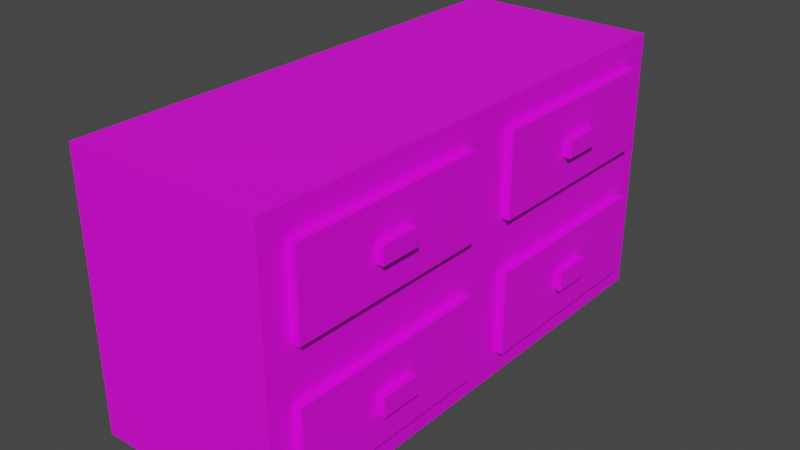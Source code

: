 # Source: drawer.blend  (saved by Blender 3.3.6; exported with 4.5.12 LTS)
import bpy
from mathutils import Matrix  # noqa: F401  (used for matrix-valued properties, if any)

bpy.ops.wm.read_factory_settings(use_empty=True)
scene = bpy.context.scene
scene.name = 'Scene'

# ---- collections
col_collection = bpy.data.collections.new('Collection'); scene.collection.children.link(col_collection)

# ---- images (referenced by path relative to the original .blend; pixels are not part of the script)
import os
ASSET_DIR = os.environ.get("B2B_ASSET_DIR", "")  # directory of the original .blend (textures are referenced by path, not embedded)
HERE = os.path.dirname(os.path.abspath(__file__))  # packed textures are extracted next to this script under _unpacked/

def load_image(name, relpath, width, height, colorspace="sRGB"):
    """Load a texture the original file referenced (path relative to the .blend, or extracted next to this script)."""
    p = next((c for c in (os.path.join(HERE, relpath), os.path.join(ASSET_DIR, relpath)) if relpath and os.path.exists(c)), "")
    if p:
        img = bpy.data.images.load(p, check_existing=True)
        img.name = name
    else:  # same state as the original file: an image datablock whose file is absent (Cycles renders it pink)
        img = bpy.data.images.new(name, width, height)
        img.source = "FILE"
        img.filepath = "//" + (relpath or name)
    img.colorspace_settings.name = colorspace
    return img
img_drawer = load_image('drawer', 'drawer.png', 1024, 1024, 'sRGB')

# ---- materials (node trees are filled in below, after node groups)
mat_material_001 = bpy.data.materials.new('Material.001')
mat_material_001.use_transparent_shadow = False

# ---- material node trees
mat_material_001.use_nodes = True; mat_material_001.node_tree.nodes.clear()
_N = mat_material_001.node_tree.nodes; _L = mat_material_001.node_tree.links
n0 = _N.new('ShaderNodeBsdfPrincipled'); n0.name = 'Principled BSDF'; n0.location = (10, 300)
n0.distribution = 'GGX'
n0.subsurface_method = 'RANDOM_WALK_SKIN'
n0.inputs[3].default_value = 1.45
n0.inputs[27].default_value = (0.0, 0.0, 0.0, 1.0)
n0.inputs[28].default_value = 1.0
n1 = _N.new('ShaderNodeOutputMaterial'); n1.name = 'Material Output'; n1.location = (300, 300)
n2 = _N.new('ShaderNodeTexImage'); n2.name = 'Image Texture'; n2.location = (-280, 260)
n2.image = img_drawer
_L.new(n0.outputs[0], n1.inputs[0])
_L.new(n2.outputs[0], n0.inputs[0])
n1.is_active_output = True

# ---- world
world_world = bpy.data.worlds.new('World'); scene.world = world_world
world_world.use_nodes = True; world_world.node_tree.nodes.clear()
_N = world_world.node_tree.nodes; _L = world_world.node_tree.links
n0 = _N.new('ShaderNodeOutputWorld'); n0.name = 'World Output'; n0.location = (300, 300)
n1 = _N.new('ShaderNodeBackground'); n1.name = 'Background'; n1.location = (10, 300)
n1.inputs[0].default_value = (0.05088, 0.05088, 0.05088, 1.0)
_L.new(n1.outputs[0], n0.inputs[0])
n0.is_active_output = True
world_world.color = (0.05088, 0.05088, 0.05088)
world_world.use_sun_shadow = False
world_world.sun_shadow_jitter_overblur = 0.0

# ---- meshes
me_cube_dynamic_collide = bpy.data.meshes.new('Cube.dynamic.collide')
me_cube_dynamic_collide.from_pydata([(-1.0, -2.568, -1.0), (-1.0, -2.568, 1.723), (-1.0, 0.0, 0.3613), (1.0, 0.0, 0.3613), (1.0, -2.312, -0.7448), (1.0, -2.302, 1.457), (1.0, -2.302, 0.6265), (-1.0, -2.568, 0.3613), (-1.0, 0.0, -1.0), (-1.0, 0.0, 1.723), (1.0, 0.0, -1.0), (1.0, 0.0, 1.723), (1.0, -2.312, 0.106), (1.0, -0.2653, 0.6265), (1.0, -0.2653, 1.457), (1.0, -2.568, 1.723), (1.0, -2.568, 0.3613), (1.0, -0.2552, 0.106), (1.0, -2.568, -1.0), (1.087, -1.08, 1.129), (1.0, -0.2552, -0.7448), (1.087, -1.08, 0.9546), (1.087, -1.078, -0.2206), (1.087, -1.078, -0.4181), (1.087, -1.487, 0.9546), (1.087, -1.487, 1.129), (1.087, -1.49, -0.2206), (1.087, -1.49, -0.4181), (1.087, -0.2653, 1.457), (1.087, -0.2653, 0.6265), (1.087, -0.2552, 0.106), (1.087, -0.2552, -0.7448), (1.087, -2.302, 0.6265), (1.087, -2.302, 1.457), (1.087, -2.312, 0.106), (1.087, -2.312, -0.7448), (1.168, -1.08, 1.129), (1.168, -1.08, 0.9546), (1.168, -1.078, -0.2206), (1.168, -1.078, -0.4181), (1.168, -1.487, 0.9546), (1.168, -1.487, 1.129), (1.168, -1.49, -0.2206), (1.168, -1.49, -0.4181), (-1.0, 2.568, -1.0), (-1.0, 2.568, 1.723), (1.0, 2.312, -0.7448), (1.0, 2.302, 1.457), (1.0, 2.302, 0.6265), (-1.0, 2.568, 0.3613), (1.0, 2.312, 0.106), (1.0, 0.2653, 0.6265), (1.0, 0.2653, 1.457), (1.0, 2.568, 1.723), (1.0, 2.568, 0.3613), (1.0, 0.2552, 0.106), (1.0, 2.568, -1.0), (1.087, 1.08, 1.129), (1.0, 0.2552, -0.7448), (1.087, 1.08, 0.9546), (1.087, 1.078, -0.2206), (1.087, 1.078, -0.4181), (1.087, 1.487, 0.9546), (1.087, 1.487, 1.129), (1.087, 1.49, -0.2206), (1.087, 1.49, -0.4181), (1.087, 0.2653, 1.457), (1.087, 0.2653, 0.6265), (1.087, 0.2552, 0.106), (1.087, 0.2552, -0.7448), (1.087, 2.302, 0.6265), (1.087, 2.302, 1.457), (1.087, 2.312, 0.106), (1.087, 2.312, -0.7448), (1.168, 1.08, 1.129), (1.168, 1.08, 0.9546), (1.168, 1.078, -0.2206), (1.168, 1.078, -0.4181), (1.168, 1.487, 0.9546), (1.168, 1.487, 1.129), (1.168, 1.49, -0.2206), (1.168, 1.49, -0.4181)], [], [(12, 4, 35, 34), (16, 15, 1, 7), (8, 10, 18, 0), (11, 9, 1, 15), (18, 16, 7, 0), (6, 13, 29, 32), (0, 7, 2, 8), (7, 1, 9, 2), (13, 6, 16, 3), (14, 13, 3, 11), (6, 5, 15, 16), (5, 14, 11, 15), (12, 17, 3, 16), (4, 12, 16, 18), (20, 4, 18, 10), (17, 20, 10, 3), (22, 26, 42, 38), (27, 23, 39, 43), (20, 17, 30, 31), (14, 5, 33, 28), (4, 20, 31, 35), (17, 12, 34, 30), (13, 14, 28, 29), (5, 6, 32, 33), (19, 21, 29, 28), (22, 23, 31, 30), (21, 24, 32, 29), (24, 25, 33, 32), (25, 19, 28, 33), (26, 22, 30, 34), (27, 26, 34, 35), (23, 27, 35, 31), (37, 36, 41, 40), (39, 38, 42, 43), (25, 24, 40, 41), (23, 22, 38, 39), (26, 27, 43, 42), (19, 25, 41, 36), (24, 21, 37, 40), (21, 19, 36, 37), (50, 72, 73, 46), (54, 49, 45, 53), (8, 44, 56, 10), (11, 53, 45, 9), (56, 44, 49, 54), (48, 70, 67, 51), (44, 8, 2, 49), (49, 2, 9, 45), (51, 3, 54, 48), (52, 11, 3, 51), (48, 54, 53, 47), (47, 53, 11, 52), (50, 54, 3, 55), (46, 56, 54, 50), (58, 10, 56, 46), (55, 3, 10, 58), (60, 76, 80, 64), (65, 81, 77, 61), (58, 69, 68, 55), (52, 66, 71, 47), (46, 73, 69, 58), (55, 68, 72, 50), (51, 67, 66, 52), (47, 71, 70, 48), (57, 66, 67, 59), (60, 68, 69, 61), (59, 67, 70, 62), (62, 70, 71, 63), (63, 71, 66, 57), (64, 72, 68, 60), (65, 73, 72, 64), (61, 69, 73, 65), (75, 78, 79, 74), (77, 81, 80, 76), (63, 79, 78, 62), (61, 77, 76, 60), (64, 80, 81, 65), (57, 74, 79, 63), (62, 78, 75, 59), (59, 75, 74, 57)])
_uv = me_cube_dynamic_collide.uv_layers.new(name='UVMap')
_uv.uv.foreach_set('vector', [0.4868, 0.8239, 0.4868, 0.7448, 0.4949, 0.7448, 0.4949, 0.8239, 0.2011, 0.6496, 0.2011, 0.7761, 0.01528, 0.7761, 0.01528, 0.6496, 0.5824, 0.2539, 0.7683, 0.2539, 0.7683, 0.4925, 0.5824, 0.4925, 0.7989, 0.2539, 0.9847, 0.2539, 0.9847, 0.4925, 0.7989, 0.4925, 0.2011, 0.5231, 0.2011, 0.6496, 0.01528, 0.6496, 0.01528, 0.5231, 0.7447, 0.9322, 0.7447, 0.7429, 0.7528, 0.7429, 0.7528, 0.9322, 0.2683, 0.4925, 0.1418, 0.4925, 0.1418, 0.2539, 0.2683, 0.2539, 0.1418, 0.4925, 0.01528, 0.4925, 0.01528, 0.2539, 0.1418, 0.2539, 0.4007, 0.2292, 0.4007, 0.03993, 0.4254, 0.01528, 0.4254, 0.2539, 0.3235, 0.2292, 0.4007, 0.2292, 0.4254, 0.2539, 0.2989, 0.2539, 0.4007, 0.03993, 0.3235, 0.03993, 0.2989, 0.01528, 0.4254, 0.01528, 0.3235, 0.03993, 0.3235, 0.2292, 0.2989, 0.2539, 0.2989, 0.01528, 0.4491, 0.039, 0.4491, 0.2302, 0.4254, 0.2539, 0.4254, 0.01528, 0.5282, 0.039, 0.4491, 0.039, 0.4254, 0.01528, 0.5519, 0.01528, 0.5282, 0.2302, 0.5282, 0.039, 0.5519, 0.01528, 0.5519, 0.2539, 0.4491, 0.2302, 0.5282, 0.2302, 0.5519, 0.2539, 0.4254, 0.2539, 0.3688, 0.8066, 0.3688, 0.8449, 0.3613, 0.8449, 0.3613, 0.8066, 0.3993, 0.8449, 0.3993, 0.8066, 0.4068, 0.8066, 0.4068, 0.8449, 0.5335, 0.7448, 0.5335, 0.8239, 0.5254, 0.8239, 0.5254, 0.7448, 0.7915, 0.7429, 0.7915, 0.9322, 0.7834, 0.9322, 0.7834, 0.7429, 0.6674, 0.9341, 0.6674, 0.7429, 0.6755, 0.7429, 0.6755, 0.9341, 0.891, 0.5231, 0.891, 0.7142, 0.8829, 0.7142, 0.8829, 0.5231, 0.1007, 0.8066, 0.1007, 0.8838, 0.0926, 0.8838, 0.0926, 0.8066, 0.01528, 0.8838, 0.01528, 0.8066, 0.02338, 0.8066, 0.02338, 0.8838, 0.6979, 0.6366, 0.7141, 0.6366, 0.7446, 0.7124, 0.6674, 0.7124, 0.4785, 0.6378, 0.4968, 0.6378, 0.5272, 0.7142, 0.4481, 0.7142, 0.7141, 0.6366, 0.7141, 0.5988, 0.7446, 0.5231, 0.7446, 0.7124, 0.7141, 0.5988, 0.6979, 0.5988, 0.6674, 0.5231, 0.7446, 0.5231, 0.6979, 0.5988, 0.6979, 0.6366, 0.6674, 0.7124, 0.6674, 0.5231, 0.4785, 0.5995, 0.4785, 0.6378, 0.4481, 0.7142, 0.4481, 0.5231, 0.4968, 0.5995, 0.4785, 0.5995, 0.4481, 0.5231, 0.5272, 0.5231, 0.4968, 0.6378, 0.4968, 0.5995, 0.5272, 0.5231, 0.5272, 0.7142, 0.284, 0.8445, 0.2677, 0.8445, 0.2677, 0.8066, 0.284, 0.8066, 0.1883, 0.8449, 0.1699, 0.8449, 0.1699, 0.8066, 0.1883, 0.8066, 0.3613, 0.8917, 0.3613, 0.8755, 0.3688, 0.8755, 0.3688, 0.8917, 0.2752, 0.875, 0.2752, 0.8934, 0.2677, 0.8934, 0.2677, 0.875, 0.3058, 0.8934, 0.3058, 0.875, 0.3132, 0.875, 0.3132, 0.8934, 0.4943, 0.8544, 0.4943, 0.8922, 0.4868, 0.8922, 0.4868, 0.8544, 0.5254, 0.8922, 0.5254, 0.8544, 0.5329, 0.8544, 0.5329, 0.8922, 0.4068, 0.8755, 0.4068, 0.8917, 0.3993, 0.8917, 0.3993, 0.8755, 0.5722, 0.8239, 0.5641, 0.8239, 0.5641, 0.7448, 0.5722, 0.7448, 0.2317, 0.6496, 0.4176, 0.6496, 0.4176, 0.7761, 0.2317, 0.7761, 0.5824, 0.2539, 0.5824, 0.01528, 0.7683, 0.01528, 0.7683, 0.2539, 0.7989, 0.2539, 0.7989, 0.01528, 0.9847, 0.01528, 0.9847, 0.2539, 0.2317, 0.5231, 0.4176, 0.5231, 0.4176, 0.6496, 0.2317, 0.6496, 0.822, 0.7429, 0.8301, 0.7429, 0.8301, 0.9322, 0.822, 0.9322, 0.2683, 0.01528, 0.2683, 0.2539, 0.1418, 0.2539, 0.1418, 0.01528, 0.1418, 0.01528, 0.1418, 0.2539, 0.01528, 0.2539, 0.01528, 0.01528, 0.4007, 0.2785, 0.4254, 0.2539, 0.4254, 0.4925, 0.4007, 0.4678, 0.3235, 0.2785, 0.2989, 0.2539, 0.4254, 0.2539, 0.4007, 0.2785, 0.4007, 0.4678, 0.4254, 0.4925, 0.2989, 0.4925, 0.3235, 0.4678, 0.3235, 0.4678, 0.2989, 0.4925, 0.2989, 0.2539, 0.3235, 0.2785, 0.4491, 0.4688, 0.4254, 0.4925, 0.4254, 0.2539, 0.4491, 0.2776, 0.5282, 0.4688, 0.5519, 0.4925, 0.4254, 0.4925, 0.4491, 0.4688, 0.5282, 0.2776, 0.5519, 0.2539, 0.5519, 0.4925, 0.5282, 0.4688, 0.4491, 0.2776, 0.4254, 0.2539, 0.5519, 0.2539, 0.5282, 0.2776, 0.8904, 0.7831, 0.8829, 0.7831, 0.8829, 0.7448, 0.8904, 0.7448, 0.8829, 0.8136, 0.8904, 0.8136, 0.8904, 0.8519, 0.8829, 0.8519, 0.6028, 0.7448, 0.6109, 0.7448, 0.6109, 0.8239, 0.6028, 0.8239, 0.4562, 0.9341, 0.4481, 0.9341, 0.4481, 0.7448, 0.4562, 0.7448, 0.9216, 0.5231, 0.9297, 0.5231, 0.9297, 0.7142, 0.9216, 0.7142, 0.7141, 0.9341, 0.706, 0.9341, 0.706, 0.7429, 0.7141, 0.7429, 0.05394, 0.8066, 0.06204, 0.8066, 0.06204, 0.8838, 0.05394, 0.8838, 0.1394, 0.8838, 0.1313, 0.8838, 0.1313, 0.8066, 0.1394, 0.8066, 0.8056, 0.5988, 0.7752, 0.5231, 0.8524, 0.5231, 0.8219, 0.5988, 0.5881, 0.5995, 0.5578, 0.5231, 0.6368, 0.5231, 0.6065, 0.5995, 0.8219, 0.5988, 0.8524, 0.5231, 0.8524, 0.7124, 0.8219, 0.6366, 0.8219, 0.6366, 0.8524, 0.7124, 0.7752, 0.7124, 0.8056, 0.6366, 0.8056, 0.6366, 0.7752, 0.7124, 0.7752, 0.5231, 0.8056, 0.5988, 0.5881, 0.6378, 0.5578, 0.7142, 0.5578, 0.5231, 0.5881, 0.5995, 0.6065, 0.6378, 0.6368, 0.7142, 0.5578, 0.7142, 0.5881, 0.6378, 0.6065, 0.5995, 0.6368, 0.5231, 0.6368, 0.7142, 0.6065, 0.6378, 0.3307, 0.8066, 0.3307, 0.8445, 0.3145, 0.8445, 0.3145, 0.8066, 0.2372, 0.8066, 0.2372, 0.8449, 0.2188, 0.8449, 0.2188, 0.8066, 0.8904, 0.8987, 0.8829, 0.8987, 0.8829, 0.8825, 0.8904, 0.8825, 0.1699, 0.8755, 0.1774, 0.8755, 0.1774, 0.8938, 0.1699, 0.8938, 0.2154, 0.8938, 0.2079, 0.8938, 0.2079, 0.8755, 0.2154, 0.8755, 0.5716, 0.8922, 0.5641, 0.8922, 0.5641, 0.8544, 0.5716, 0.8544, 0.6028, 0.8544, 0.6102, 0.8544, 0.6102, 0.8922, 0.6028, 0.8922, 0.9209, 0.7448, 0.9284, 0.7448, 0.9284, 0.761, 0.9209, 0.761])
me_cube_dynamic_collide.materials.append(mat_material_001)
me_cube_dynamic_collide.update()

# ---- objects
ob_drawer = bpy.data.objects.new('drawer', me_cube_dynamic_collide)

# ---- transforms, parenting, visibility, modifiers, constraints
ob_drawer.location = (0.0, 0.0, 1.0)

# ---- collection membership
col_collection.objects.link(ob_drawer)

# ---- scene / render settings (as saved in the file)
scene.frame_start = 1; scene.frame_end = 250; scene.frame_set(1)
scene.render.engine = 'BLENDER_EEVEE_NEXT'
scene.cycles.sampling_pattern = 'TABULATED_SOBOL'
scene.cycles.use_light_tree = False
scene.view_settings.view_transform = 'Filmic'
bpy.context.view_layer.update()

# ---- added for rendering (the .blend has no active camera and no usable light): camera, sun
cam_auto = bpy.data.cameras.new('AutoCamera')
cam_auto.lens = 50.0
cam_auto.sensor_width = 36.0
cam_auto.clip_end = 1000.0
ob_auto_camera = bpy.data.objects.new('AutoCamera', cam_auto)
scene.collection.objects.link(ob_auto_camera)
ob_auto_camera.location = (5.8231, -6.88716, 5.9527)
ob_auto_camera.rotation_euler = (1.09748, -7.21219e-08, 0.694738)
scene.camera = ob_auto_camera
light_auto_sun = bpy.data.lights.new('AutoSun', 'SUN')
light_auto_sun.energy = 3.0
light_auto_sun.angle = 0.0523599
ob_auto_sun = bpy.data.objects.new('AutoSun', light_auto_sun)
scene.collection.objects.link(ob_auto_sun)
ob_auto_sun.rotation_euler = (0.872665, 0.174533, 0.523599)
bpy.context.view_layer.update()
